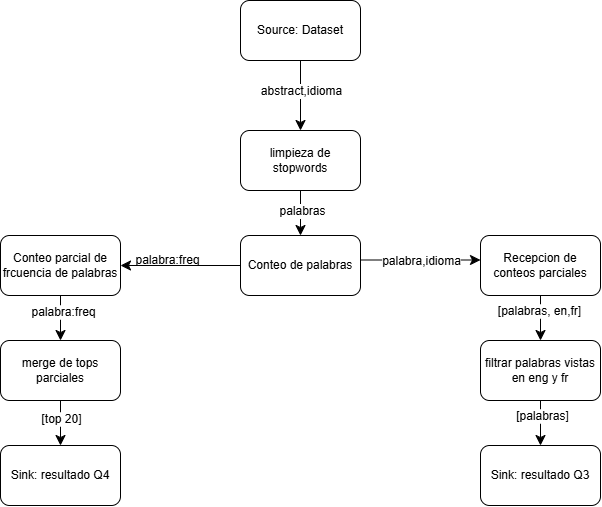

The diagram above was exported from draw.io. Its source (the exported page's mxGraphModel, read from the mxfile embedded in the PNG):
<mxGraphModel dx="2514" dy="1214" grid="1" gridSize="10" guides="1" tooltips="1" connect="1" arrows="1" fold="1" page="1" pageScale="1" pageWidth="850" pageHeight="1100" math="0" shadow="0">
  <root>
    <mxCell id="0" />
    <mxCell id="1" parent="0" />
    <mxCell id="BMO2v7UfTYl7UitLe-he-1" edge="1" parent="1" source="BMO2v7UfTYl7UitLe-he-3" style="edgeStyle=orthogonalEdgeStyle;curved=1;rounded=0;curveGeometry=1;orthogonalLoop=1;jettySize=auto;html=1;fontSize=12;startSize=8;endSize=8;" target="BMO2v7UfTYl7UitLe-he-10">
      <mxGeometry relative="1" as="geometry" />
    </mxCell>
    <mxCell id="BMO2v7UfTYl7UitLe-he-2" connectable="0" parent="BMO2v7UfTYl7UitLe-he-1" style="edgeLabel;html=1;align=center;verticalAlign=middle;resizable=0;points=[];fontSize=12;" value="abstract,idioma" vertex="1">
      <mxGeometry relative="1" x="-0.1188" as="geometry">
        <mxPoint as="offset" />
      </mxGeometry>
    </mxCell>
    <mxCell id="BMO2v7UfTYl7UitLe-he-3" parent="1" style="rounded=1;whiteSpace=wrap;html=1;roundedPerimeter=1;" value="Source: Dataset" vertex="1">
      <mxGeometry height="60" width="120" x="410" y="30" as="geometry" />
    </mxCell>
    <mxCell id="BMO2v7UfTYl7UitLe-he-4" edge="1" parent="1" source="BMO2v7UfTYl7UitLe-he-10" style="edgeStyle=none;curved=1;rounded=0;curveGeometry=1;orthogonalLoop=1;jettySize=auto;html=1;fontSize=12;startSize=8;endSize=8;entryX=0.5;entryY=0;entryDx=0;entryDy=0;" target="BMO2v7UfTYl7UitLe-he-15">
      <mxGeometry relative="1" as="geometry" />
    </mxCell>
    <mxCell id="BMO2v7UfTYl7UitLe-he-5" connectable="0" parent="BMO2v7UfTYl7UitLe-he-4" style="edgeLabel;html=1;align=center;verticalAlign=middle;resizable=0;points=[];fontSize=12;" value="palabra:freq" vertex="1">
      <mxGeometry relative="1" x="-0.1439" as="geometry">
        <mxPoint x="-134" y="50" as="offset" />
      </mxGeometry>
    </mxCell>
    <mxCell id="BMO2v7UfTYl7UitLe-he-6" connectable="0" parent="BMO2v7UfTYl7UitLe-he-4" style="edgeLabel;html=1;align=center;verticalAlign=middle;resizable=0;points=[];inheritText=1;fontSize=12;" value="palabras" vertex="1">
      <mxGeometry relative="1" x="-0.0925" y="1" as="geometry">
        <mxPoint as="offset" />
      </mxGeometry>
    </mxCell>
    <mxCell id="BMO2v7UfTYl7UitLe-he-7" edge="1" parent="1" style="edgeStyle=none;curved=1;rounded=0;curveGeometry=1;orthogonalLoop=1;jettySize=auto;html=1;fontSize=12;defaultLabelBackgroundColor=page;startSize=8;endSize=8;">
      <mxGeometry relative="1" as="geometry">
        <mxPoint x="529.9999999999998" y="289.5" as="sourcePoint" />
        <mxPoint x="650" y="289.5" as="targetPoint" />
      </mxGeometry>
    </mxCell>
    <mxCell id="BMO2v7UfTYl7UitLe-he-9" connectable="0" parent="BMO2v7UfTYl7UitLe-he-7" style="edgeLabel;html=1;align=center;verticalAlign=middle;resizable=0;points=[];inheritText=1;fontSize=12;defaultLabelBackgroundColor=page;" value="palabra,idioma" vertex="1">
      <mxGeometry relative="1" x="0.0024" y="-1" as="geometry">
        <mxPoint as="offset" />
      </mxGeometry>
    </mxCell>
    <mxCell id="BMO2v7UfTYl7UitLe-he-10" parent="1" style="rounded=1;whiteSpace=wrap;html=1;roundedPerimeter=1;" value="limpieza de stopwords" vertex="1">
      <mxGeometry height="60" width="120" x="410" y="160" as="geometry" />
    </mxCell>
    <mxCell id="BMO2v7UfTYl7UitLe-he-11" edge="1" parent="1" source="BMO2v7UfTYl7UitLe-he-13" style="edgeStyle=none;curved=1;rounded=0;curveGeometry=1;orthogonalLoop=1;jettySize=auto;html=1;entryX=0.5;entryY=0;entryDx=0;entryDy=0;fontSize=12;defaultLabelBackgroundColor=page;startSize=8;endSize=8;" target="BMO2v7UfTYl7UitLe-he-20">
      <mxGeometry relative="1" as="geometry" />
    </mxCell>
    <mxCell id="BMO2v7UfTYl7UitLe-he-12" connectable="0" parent="BMO2v7UfTYl7UitLe-he-11" style="edgeLabel;html=1;align=center;verticalAlign=middle;resizable=0;points=[];inheritText=1;fontSize=12;defaultLabelBackgroundColor=page;" value="palabra:freq" vertex="1">
      <mxGeometry relative="1" x="-0.2889" y="2" as="geometry">
        <mxPoint as="offset" />
      </mxGeometry>
    </mxCell>
    <mxCell id="BMO2v7UfTYl7UitLe-he-13" parent="1" style="rounded=1;whiteSpace=wrap;html=1;roundedPerimeter=1;" value="Conteo parcial de frcuencia de palabras" vertex="1">
      <mxGeometry height="60" width="120" x="170" y="265" as="geometry" />
    </mxCell>
    <mxCell id="BMO2v7UfTYl7UitLe-he-14" edge="1" parent="1" source="BMO2v7UfTYl7UitLe-he-15" style="edgeStyle=none;curved=1;rounded=0;curveGeometry=1;orthogonalLoop=1;jettySize=auto;html=1;fontSize=12;startSize=8;endSize=8;entryX=1;entryY=0.5;entryDx=0;entryDy=0;" target="BMO2v7UfTYl7UitLe-he-13">
      <mxGeometry relative="1" as="geometry" />
    </mxCell>
    <mxCell id="BMO2v7UfTYl7UitLe-he-15" parent="1" style="rounded=1;whiteSpace=wrap;html=1;" value="Conteo de palabras" vertex="1">
      <mxGeometry height="60" width="120" x="410" y="265" as="geometry" />
    </mxCell>
    <mxCell id="BMO2v7UfTYl7UitLe-he-18" edge="1" parent="1" source="BMO2v7UfTYl7UitLe-he-20" style="edgeStyle=none;curved=1;rounded=0;curveGeometry=1;orthogonalLoop=1;jettySize=auto;html=1;entryX=0.5;entryY=0;entryDx=0;entryDy=0;fontSize=12;defaultLabelBackgroundColor=page;startSize=8;endSize=8;" target="BMO2v7UfTYl7UitLe-he-24">
      <mxGeometry relative="1" as="geometry" />
    </mxCell>
    <mxCell id="BMO2v7UfTYl7UitLe-he-19" connectable="0" parent="BMO2v7UfTYl7UitLe-he-18" style="edgeLabel;html=1;align=center;verticalAlign=middle;resizable=0;points=[];inheritText=1;fontSize=12;defaultLabelBackgroundColor=page;" value="[top 20]" vertex="1">
      <mxGeometry relative="1" x="-0.2" as="geometry">
        <mxPoint as="offset" />
      </mxGeometry>
    </mxCell>
    <mxCell id="BMO2v7UfTYl7UitLe-he-20" parent="1" style="rounded=1;whiteSpace=wrap;html=1;roundedPerimeter=1;" value="merge de tops parciales" vertex="1">
      <mxGeometry height="60" width="120" x="170" y="370" as="geometry" />
    </mxCell>
    <mxCell id="BMO2v7UfTYl7UitLe-he-21" edge="1" parent="1" source="BMO2v7UfTYl7UitLe-he-23" style="edgeStyle=none;curved=1;rounded=0;curveGeometry=1;orthogonalLoop=1;jettySize=auto;html=1;entryX=0.5;entryY=0;entryDx=0;entryDy=0;fontSize=12;defaultLabelBackgroundColor=page;startSize=8;endSize=8;">
      <mxGeometry relative="1" as="geometry">
        <mxPoint x="710" y="370" as="targetPoint" />
      </mxGeometry>
    </mxCell>
    <mxCell id="BMO2v7UfTYl7UitLe-he-22" connectable="0" parent="BMO2v7UfTYl7UitLe-he-21" style="edgeLabel;html=1;align=center;verticalAlign=middle;resizable=0;points=[];inheritText=1;fontSize=12;defaultLabelBackgroundColor=page;" value="[palabras, en,fr]" vertex="1">
      <mxGeometry relative="1" x="-0.3185" y="-2" as="geometry">
        <mxPoint as="offset" />
      </mxGeometry>
    </mxCell>
    <mxCell id="BMO2v7UfTYl7UitLe-he-23" parent="1" style="rounded=1;whiteSpace=wrap;html=1;roundedPerimeter=1;" value="Recepcion de conteos parciales" vertex="1">
      <mxGeometry height="60" width="120" x="650" y="265" as="geometry" />
    </mxCell>
    <mxCell id="BMO2v7UfTYl7UitLe-he-24" parent="1" style="rounded=1;whiteSpace=wrap;html=1;roundedPerimeter=1;" value="Sink: resultado Q4" vertex="1">
      <mxGeometry height="60" width="120" x="170" y="475" as="geometry" />
    </mxCell>
    <mxCell id="BMO2v7UfTYl7UitLe-he-27" edge="1" parent="1" source="BMO2v7UfTYl7UitLe-he-25" style="edgeStyle=none;curved=1;rounded=0;curveGeometry=1;orthogonalLoop=1;jettySize=auto;html=1;entryX=0.5;entryY=0;entryDx=0;entryDy=0;fontSize=12;defaultLabelBackgroundColor=page;startSize=8;endSize=8;" target="BMO2v7UfTYl7UitLe-he-26">
      <mxGeometry relative="1" as="geometry" />
    </mxCell>
    <mxCell id="BMO2v7UfTYl7UitLe-he-28" connectable="0" parent="BMO2v7UfTYl7UitLe-he-27" style="edgeLabel;html=1;align=center;verticalAlign=middle;resizable=0;points=[];inheritText=1;fontSize=12;defaultLabelBackgroundColor=page;" value="[palabras]" vertex="1">
      <mxGeometry relative="1" x="-0.3146" y="1" as="geometry">
        <mxPoint as="offset" />
      </mxGeometry>
    </mxCell>
    <mxCell id="BMO2v7UfTYl7UitLe-he-25" parent="1" style="rounded=1;whiteSpace=wrap;html=1;roundedPerimeter=1;" value="filtrar palabras vistas en eng y fr" vertex="1">
      <mxGeometry height="60" width="120" x="650" y="370" as="geometry" />
    </mxCell>
    <mxCell id="BMO2v7UfTYl7UitLe-he-26" parent="1" style="rounded=1;whiteSpace=wrap;html=1;roundedPerimeter=1;" value="Sink: resultado Q3" vertex="1">
      <mxGeometry height="60" width="120" x="650" y="475" as="geometry" />
    </mxCell>
  </root>
</mxGraphModel>